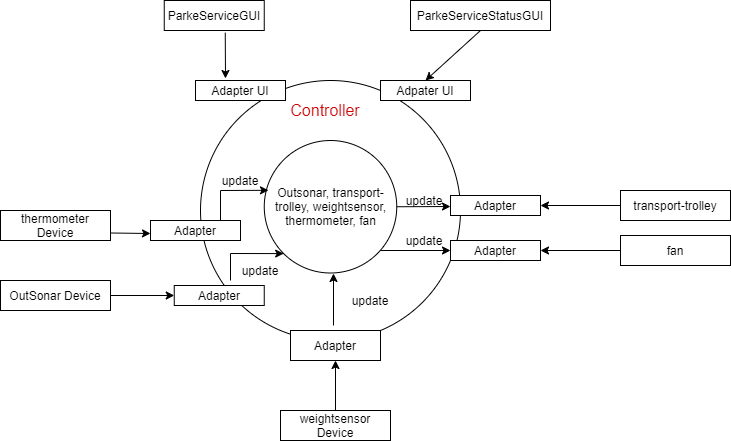

The diagram above was exported from draw.io. Its source (the exported page's mxGraphModel, read from the mxfile embedded in the PNG):
<mxGraphModel dx="1038" dy="547" grid="1" gridSize="10" guides="1" tooltips="1" connect="1" arrows="1" fold="1" page="1" pageScale="1" pageWidth="827" pageHeight="1169" math="0" shadow="0">
  <root>
    <mxCell id="0" />
    <mxCell id="1" parent="0" />
    <mxCell id="KCaHhk7EHUR55j_sz_AD-1" value="" style="ellipse;whiteSpace=wrap;html=1;aspect=fixed;" parent="1" vertex="1">
      <mxGeometry x="210" y="130" width="260" height="260" as="geometry" />
    </mxCell>
    <mxCell id="KCaHhk7EHUR55j_sz_AD-2" value="Outsonar, transport-trolley, weightsensor, thermometer, fan" style="ellipse;whiteSpace=wrap;html=1;aspect=fixed;" parent="1" vertex="1">
      <mxGeometry x="273.75" y="190" width="132.5" height="132.5" as="geometry" />
    </mxCell>
    <mxCell id="KCaHhk7EHUR55j_sz_AD-3" value="&lt;font style=&quot;font-size: 16px&quot; color=&quot;#cc0000&quot;&gt;Controller&lt;/font&gt;" style="text;html=1;strokeColor=none;fillColor=none;align=center;verticalAlign=middle;whiteSpace=wrap;rounded=0;" parent="1" vertex="1">
      <mxGeometry x="290" y="150" width="90" height="20" as="geometry" />
    </mxCell>
    <mxCell id="KCaHhk7EHUR55j_sz_AD-13" value="" style="edgeStyle=orthogonalEdgeStyle;rounded=0;orthogonalLoop=1;jettySize=auto;html=1;" parent="1" source="KCaHhk7EHUR55j_sz_AD-5" target="KCaHhk7EHUR55j_sz_AD-11" edge="1">
      <mxGeometry relative="1" as="geometry" />
    </mxCell>
    <mxCell id="KCaHhk7EHUR55j_sz_AD-5" value="OutSonar Device" style="rounded=0;whiteSpace=wrap;html=1;" parent="1" vertex="1">
      <mxGeometry x="10" y="330" width="110" height="30" as="geometry" />
    </mxCell>
    <mxCell id="KCaHhk7EHUR55j_sz_AD-6" value="transport-trolley" style="rounded=0;whiteSpace=wrap;html=1;" parent="1" vertex="1">
      <mxGeometry x="630" y="240" width="110" height="30" as="geometry" />
    </mxCell>
    <mxCell id="KCaHhk7EHUR55j_sz_AD-7" value="weightsensor Device" style="rounded=0;whiteSpace=wrap;html=1;" parent="1" vertex="1">
      <mxGeometry x="290" y="460" width="110" height="30" as="geometry" />
    </mxCell>
    <mxCell id="KCaHhk7EHUR55j_sz_AD-8" value="thermometer Device" style="rounded=0;whiteSpace=wrap;html=1;" parent="1" vertex="1">
      <mxGeometry x="10" y="260" width="110" height="30" as="geometry" />
    </mxCell>
    <mxCell id="KCaHhk7EHUR55j_sz_AD-9" value="" style="endArrow=classic;html=1;exitX=1;exitY=0.75;exitDx=0;exitDy=0;" parent="1" source="KCaHhk7EHUR55j_sz_AD-8" edge="1">
      <mxGeometry width="50" height="50" relative="1" as="geometry">
        <mxPoint x="390" y="360" as="sourcePoint" />
        <mxPoint x="160" y="283" as="targetPoint" />
      </mxGeometry>
    </mxCell>
    <mxCell id="KCaHhk7EHUR55j_sz_AD-10" value="Adapter" style="rounded=0;whiteSpace=wrap;html=1;" parent="1" vertex="1">
      <mxGeometry x="160" y="270" width="90" height="20" as="geometry" />
    </mxCell>
    <mxCell id="KCaHhk7EHUR55j_sz_AD-11" value="Adapter" style="rounded=0;whiteSpace=wrap;html=1;" parent="1" vertex="1">
      <mxGeometry x="183.75" y="335" width="90" height="20" as="geometry" />
    </mxCell>
    <mxCell id="KCaHhk7EHUR55j_sz_AD-14" value="" style="endArrow=classic;html=1;entryX=0.032;entryY=0.376;entryDx=0;entryDy=0;entryPerimeter=0;rounded=0;" parent="1" target="KCaHhk7EHUR55j_sz_AD-2" edge="1">
      <mxGeometry width="50" height="50" relative="1" as="geometry">
        <mxPoint x="230" y="270" as="sourcePoint" />
        <mxPoint x="440" y="310" as="targetPoint" />
        <Array as="points">
          <mxPoint x="230" y="240" />
        </Array>
      </mxGeometry>
    </mxCell>
    <mxCell id="KCaHhk7EHUR55j_sz_AD-15" value="" style="endArrow=classic;html=1;entryX=0;entryY=1;entryDx=0;entryDy=0;rounded=0;" parent="1" target="KCaHhk7EHUR55j_sz_AD-2" edge="1">
      <mxGeometry width="50" height="50" relative="1" as="geometry">
        <mxPoint x="240" y="330" as="sourcePoint" />
        <mxPoint x="287.99" y="249.82000000000005" as="targetPoint" />
        <Array as="points">
          <mxPoint x="240" y="303" />
        </Array>
      </mxGeometry>
    </mxCell>
    <mxCell id="KCaHhk7EHUR55j_sz_AD-16" value="" style="rounded=0;whiteSpace=wrap;html=1;" parent="1" vertex="1">
      <mxGeometry x="300" y="380" width="90" height="30" as="geometry" />
    </mxCell>
    <mxCell id="KCaHhk7EHUR55j_sz_AD-17" value="Adapter" style="text;html=1;strokeColor=none;fillColor=none;align=center;verticalAlign=middle;whiteSpace=wrap;rounded=0;" parent="1" vertex="1">
      <mxGeometry x="325" y="385" width="40" height="20" as="geometry" />
    </mxCell>
    <mxCell id="KCaHhk7EHUR55j_sz_AD-18" value="" style="endArrow=classic;html=1;exitX=0.5;exitY=0;exitDx=0;exitDy=0;entryX=0.5;entryY=1;entryDx=0;entryDy=0;" parent="1" source="KCaHhk7EHUR55j_sz_AD-7" target="KCaHhk7EHUR55j_sz_AD-16" edge="1">
      <mxGeometry width="50" height="50" relative="1" as="geometry">
        <mxPoint x="390" y="360" as="sourcePoint" />
        <mxPoint x="440" y="310" as="targetPoint" />
      </mxGeometry>
    </mxCell>
    <mxCell id="KCaHhk7EHUR55j_sz_AD-19" value="" style="endArrow=classic;html=1;exitX=0.75;exitY=0;exitDx=0;exitDy=0;" parent="1" edge="1">
      <mxGeometry width="50" height="50" relative="1" as="geometry">
        <mxPoint x="343" y="375" as="sourcePoint" />
        <mxPoint x="343" y="323" as="targetPoint" />
      </mxGeometry>
    </mxCell>
    <mxCell id="KCaHhk7EHUR55j_sz_AD-21" value="update" style="text;html=1;strokeColor=none;fillColor=none;align=center;verticalAlign=middle;whiteSpace=wrap;rounded=0;" parent="1" vertex="1">
      <mxGeometry x="360" y="340" width="40" height="20" as="geometry" />
    </mxCell>
    <mxCell id="KCaHhk7EHUR55j_sz_AD-22" value="update" style="text;html=1;strokeColor=none;fillColor=none;align=center;verticalAlign=middle;whiteSpace=wrap;rounded=0;" parent="1" vertex="1">
      <mxGeometry x="250" y="310" width="40" height="20" as="geometry" />
    </mxCell>
    <mxCell id="KCaHhk7EHUR55j_sz_AD-23" value="update" style="text;html=1;strokeColor=none;fillColor=none;align=center;verticalAlign=middle;whiteSpace=wrap;rounded=0;" parent="1" vertex="1">
      <mxGeometry x="230" y="220" width="40" height="20" as="geometry" />
    </mxCell>
    <mxCell id="KCaHhk7EHUR55j_sz_AD-24" value="Adapter UI&lt;span style=&quot;color: rgba(0 , 0 , 0 , 0) ; font-family: monospace ; font-size: 0px&quot;&gt;%3CmxGraphModel%3E%3Croot%3E%3CmxCell%20id%3D%220%22%2F%3E%3CmxCell%20id%3D%221%22%20parent%3D%220%22%2F%3E%3CmxCell%20id%3D%222%22%20value%3D%22%22%20style%3D%22rounded%3D0%3BwhiteSpace%3Dwrap%3Bhtml%3D1%3B%22%20vertex%3D%221%22%20parent%3D%221%22%3E%3CmxGeometry%20x%3D%22205%22%20y%3D%22130%22%20width%3D%2290%22%20height%3D%2220%22%20as%3D%22geometry%22%2F%3E%3C%2FmxCell%3E%3C%2Froot%3E%3C%2FmxGraphModel%3E&lt;/span&gt;" style="rounded=0;whiteSpace=wrap;html=1;" parent="1" vertex="1">
      <mxGeometry x="205" y="130" width="90" height="20" as="geometry" />
    </mxCell>
    <mxCell id="KCaHhk7EHUR55j_sz_AD-25" value="Adpater UI" style="rounded=0;whiteSpace=wrap;html=1;" parent="1" vertex="1">
      <mxGeometry x="390" y="130" width="90" height="20" as="geometry" />
    </mxCell>
    <mxCell id="KCaHhk7EHUR55j_sz_AD-26" value="&lt;div style=&quot;text-align: left&quot;&gt;ParkeServiceGUI&lt;/div&gt;" style="rounded=0;whiteSpace=wrap;html=1;" parent="1" vertex="1">
      <mxGeometry x="173.75" y="50" width="100" height="30" as="geometry" />
    </mxCell>
    <mxCell id="KCaHhk7EHUR55j_sz_AD-27" value="&lt;div style=&quot;text-align: left&quot;&gt;ParkeServiceStatusGUI&lt;/div&gt;" style="rounded=0;whiteSpace=wrap;html=1;" parent="1" vertex="1">
      <mxGeometry x="420" y="50" width="140" height="30" as="geometry" />
    </mxCell>
    <mxCell id="KCaHhk7EHUR55j_sz_AD-28" value="" style="endArrow=classic;html=1;entryX=0.5;entryY=0;entryDx=0;entryDy=0;exitX=0.5;exitY=1;exitDx=0;exitDy=0;" parent="1" source="KCaHhk7EHUR55j_sz_AD-27" target="KCaHhk7EHUR55j_sz_AD-25" edge="1">
      <mxGeometry width="50" height="50" relative="1" as="geometry">
        <mxPoint x="390" y="260" as="sourcePoint" />
        <mxPoint x="440" y="210" as="targetPoint" />
      </mxGeometry>
    </mxCell>
    <mxCell id="KCaHhk7EHUR55j_sz_AD-29" value="" style="endArrow=classic;html=1;exitX=0.61;exitY=1.073;exitDx=0;exitDy=0;exitPerimeter=0;" parent="1" source="KCaHhk7EHUR55j_sz_AD-26" edge="1">
      <mxGeometry width="50" height="50" relative="1" as="geometry">
        <mxPoint x="500" y="90" as="sourcePoint" />
        <mxPoint x="235" y="128" as="targetPoint" />
      </mxGeometry>
    </mxCell>
    <mxCell id="KCaHhk7EHUR55j_sz_AD-32" value="Adapter" style="rounded=0;whiteSpace=wrap;html=1;" parent="1" vertex="1">
      <mxGeometry x="460" y="245" width="90" height="20" as="geometry" />
    </mxCell>
    <mxCell id="KCaHhk7EHUR55j_sz_AD-34" value="" style="endArrow=classic;html=1;entryX=1;entryY=0.5;entryDx=0;entryDy=0;exitX=0;exitY=0.5;exitDx=0;exitDy=0;" parent="1" source="KCaHhk7EHUR55j_sz_AD-6" target="KCaHhk7EHUR55j_sz_AD-32" edge="1">
      <mxGeometry width="50" height="50" relative="1" as="geometry">
        <mxPoint x="630" y="260" as="sourcePoint" />
        <mxPoint x="450" y="220" as="targetPoint" />
      </mxGeometry>
    </mxCell>
    <mxCell id="5xyxiSykO6Q-S1YMHfh9-1" value="" style="endArrow=classic;html=1;exitX=1;exitY=0.5;exitDx=0;exitDy=0;" parent="1" source="KCaHhk7EHUR55j_sz_AD-2" edge="1">
      <mxGeometry width="50" height="50" relative="1" as="geometry">
        <mxPoint x="353" y="385" as="sourcePoint" />
        <mxPoint x="460" y="256" as="targetPoint" />
      </mxGeometry>
    </mxCell>
    <mxCell id="5xyxiSykO6Q-S1YMHfh9-2" value="update" style="text;html=1;strokeColor=none;fillColor=none;align=center;verticalAlign=middle;whiteSpace=wrap;rounded=0;" parent="1" vertex="1">
      <mxGeometry x="414" y="240" width="40" height="20" as="geometry" />
    </mxCell>
    <mxCell id="dzajMQh9GHwx8y03BFjr-1" value="fan" style="rounded=0;whiteSpace=wrap;html=1;" vertex="1" parent="1">
      <mxGeometry x="630" y="285" width="110" height="30" as="geometry" />
    </mxCell>
    <mxCell id="dzajMQh9GHwx8y03BFjr-4" value="Adapter" style="rounded=0;whiteSpace=wrap;html=1;" vertex="1" parent="1">
      <mxGeometry x="460" y="290" width="90" height="20" as="geometry" />
    </mxCell>
    <mxCell id="dzajMQh9GHwx8y03BFjr-5" value="" style="endArrow=classic;html=1;entryX=1;entryY=0.5;entryDx=0;entryDy=0;exitX=0;exitY=0.5;exitDx=0;exitDy=0;rounded=0;" edge="1" parent="1" source="dzajMQh9GHwx8y03BFjr-1" target="dzajMQh9GHwx8y03BFjr-4">
      <mxGeometry width="50" height="50" relative="1" as="geometry">
        <mxPoint x="640" y="265" as="sourcePoint" />
        <mxPoint x="560" y="265" as="targetPoint" />
        <Array as="points" />
      </mxGeometry>
    </mxCell>
    <mxCell id="dzajMQh9GHwx8y03BFjr-11" value="" style="endArrow=classic;html=1;" edge="1" parent="1">
      <mxGeometry width="50" height="50" relative="1" as="geometry">
        <mxPoint x="390" y="300" as="sourcePoint" />
        <mxPoint x="460" y="300" as="targetPoint" />
      </mxGeometry>
    </mxCell>
    <mxCell id="dzajMQh9GHwx8y03BFjr-12" value="update" style="text;html=1;strokeColor=none;fillColor=none;align=center;verticalAlign=middle;whiteSpace=wrap;rounded=0;" vertex="1" parent="1">
      <mxGeometry x="413.5" y="280" width="40" height="20" as="geometry" />
    </mxCell>
  </root>
</mxGraphModel>